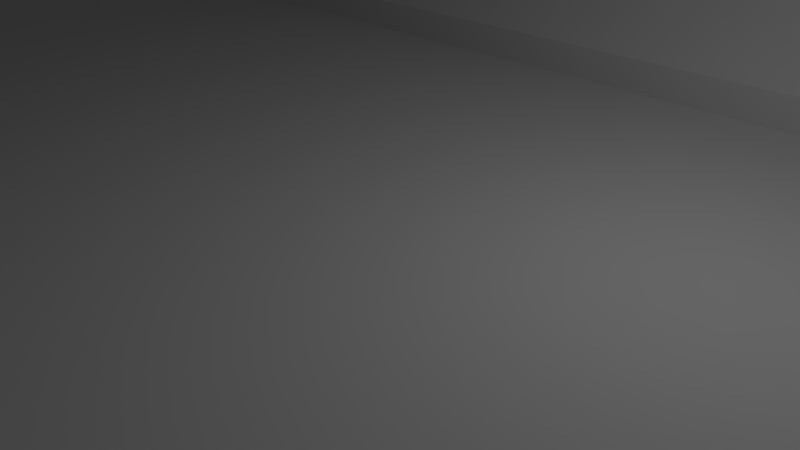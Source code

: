 # Source: T-k_yt_v_.blend  (saved by Blender 2.78.0; exported with 4.5.12 LTS)
import bpy
from mathutils import Matrix  # noqa: F401  (used for matrix-valued properties, if any)

bpy.ops.wm.read_factory_settings(use_empty=True)
scene = bpy.context.scene
scene.name = 'Scene'

# ---- collections
col_collection_1 = bpy.data.collections.new('Collection 1'); scene.collection.children.link(col_collection_1)

# ---- materials (node trees are filled in below, after node groups)
mat_material = bpy.data.materials.new('Material')
mat_material.alpha_threshold = 0.0
mat_material.roughness = 0.5
mat_material.line_color = (0.0, 0.0, 0.0, 1.0)

# ---- material node trees

# ---- world
world_world = bpy.data.worlds.new('World'); scene.world = world_world
world_world.color = (0.05088, 0.05088, 0.05088)
world_world.use_sun_shadow = False
world_world.sun_shadow_jitter_overblur = 0.0
world_world.cycles.sampling_method = 'MANUAL'

# ---- cameras
cam_camera = bpy.data.cameras.new('Camera')
cam_camera.clip_end = 100.0
cam_camera.lens = 35.0
cam_camera.sensor_width = 32.0
cam_camera.sensor_height = 18.0
cam_camera.ortho_scale = 7.314
cam_camera.dof.focus_distance = 0.0

# ---- lights
light_lamp = bpy.data.lights.new('Lamp', 'POINT')
light_lamp.transmission_factor = 0.0
light_lamp.cutoff_distance = 30.0
light_lamp.energy = 100.0
light_lamp.shadow_buffer_clip_start = 1.001
light_lamp.shadow_soft_size = 0.1
light_lamp.shadow_maximum_resolution = 0.006
light_lamp.use_absolute_resolution = True

# ---- meshes
me_cube = bpy.data.meshes.new('Cube')
me_cube.from_pydata([(1.0, -1.0, 1.0), (-1.0, -1.0, 1.0), (-1.0, 1.0, 1.0), (1.0, -0.6901, 1.0), (-0.8615, 1.0, 1.0), (-0.8615, -1.0, 1.0), (-0.8615, -0.6622, 1.0), (-0.8615, 0.663, 1.0), (0.8493, -0.6622, 1.0), (0.8493, 1.0, 1.0), (0.8493, -1.0, 1.0), (0.8752, -0.9971, 43.05), (-1.0, 1.0, 8.596), (-1.0, -1.0, 8.596), (0.8493, -0.6622, 8.596), (0.8493, 0.663, 8.596), (-0.8615, -0.6622, 8.596), (-0.8615, 0.663, 8.596), (-0.8615, 1.0, 8.596), (-0.8615, -1.0, 8.596), (0.8493, 1.0, 8.596), (0.8493, -1.0, 8.596), (0.8752, -0.6622, 112.0), (1.0, -1.0, 112.0), (-1.0, 1.0, 112.0), (-1.0, -1.0, 112.0), (1.0, 1.0, 112.0), (0.8752, -0.6909, 8.596), (-0.8615, -0.6622, 112.0), (-0.8615, 0.663, 112.0), (-0.8615, 1.0, 112.0), (-0.8615, -1.0, 112.0), (0.8493, 1.0, 112.0), (0.8493, -1.0, 112.0), (0.8493, -0.9971, 43.05), (0.8493, -0.9971, 77.51), (0.8752, 0.663, 112.0), (1.0, -1.506, 77.51), (0.8493, -1.506, 77.51), (0.8493, -1.506, 43.05), (0.8493, 0.998, 43.05), (1.0, 1.505, 77.51), (0.8752, 0.663, 1.0), (0.8752, -0.6901, 1.0), (0.8493, 1.505, 43.05), (0.8493, 1.505, 77.51), (-0.8615, -1.506, 77.51), (-0.8615, -1.506, 43.05), (-0.8615, -0.9971, 77.51), (-0.8615, -0.9971, 43.05), (-1.0, -1.506, 77.51), (-1.0, -1.506, 43.05), (-0.8615, 0.998, 77.51), (-0.8615, 0.998, 43.05), (-0.8615, 1.505, 43.05), (-0.8615, 1.505, 77.51), (-1.0, 1.505, 43.05), (-1.0, 1.505, 77.51), (1.0, -0.6702, 122.9), (-1.0, 1.0, 122.9), (-1.0, -1.0, 122.9), (-1.0, -0.6622, 122.9), (0.8493, -0.6622, 122.9), (-1.0, 0.663, 122.9), (1.0, 1.0, 122.9), (0.8493, 0.663, 122.9), (-0.8615, -0.6622, 122.9), (-0.8615, 0.663, 122.9), (-0.8615, 1.0, 122.9), (-0.8615, -1.0, 122.9), (0.8493, 1.0, 122.9), (0.8493, -1.0, 122.9), (0.8769, 1.0, 1.0), (0.8755, -1.0, 1.0), (1.0, 1.0, 1.0), (1.0, 1.0, 8.596), (1.0, -1.0, 8.596), (1.0, -1.506, 43.05), (1.0, 1.505, 43.05), (1.0, -1.0, 122.9), (1.0, -0.6622, 122.9), (1.0, 0.6714, 122.9), (1.0, 0.663, 122.9), (0.8752, -0.9971, 77.51), (0.8752, 0.998, 77.51), (0.8752, -0.6622, 8.596), (0.8752, 0.663, 8.596), (0.8752, 0.998, 43.05), (0.8493, 0.663, 1.0), (0.8493, 0.663, 112.0), (0.8493, -0.6622, 112.0), (0.8493, 0.998, 77.51), (0.8752, -0.6622, 1.0), (-0.8925, -0.6622, 1.0), (-0.8925, -0.6622, 112.0), (-0.8925, -0.9971, 77.51), (-0.8925, 0.998, 43.05), (-0.8925, 0.998, 77.51), (-0.8925, -0.6622, 8.596), (1.0, 0.6624, 0.979), (-0.8925, 0.663, 112.0), (-0.8925, -0.9971, 43.05), (1.0, -0.6613, 0.9996), (0.8752, 1.041, 77.51), (0.8752, 0.6918, 113.5), (0.8752, -1.04, 43.05), (1.0, -0.6909, 8.596), (0.8752, 0.6918, 8.596), (1.0, 0.6918, 8.596), (0.8752, 1.041, 43.05), (0.8752, -1.04, 77.51), (0.8752, -0.6909, 113.5), (1.0, -0.6909, 113.5), (1.0, 0.6918, 113.5), (1.0, 1.041, 43.05), (1.0, -1.04, 43.05), (1.0, -1.04, 77.51), (1.0, 1.041, 77.51), (-1.0, 1.041, 77.51), (-1.0, 0.6918, 113.5), (-1.0, -1.04, 77.51), (-1.0, -0.6909, 113.5), (-1.0, -0.6909, 8.596), (-1.0, -1.04, 43.05), (-1.0, 0.6918, 8.596), (-1.0, 1.041, 43.05), (-0.8925, 1.041, 43.05), (-0.8925, 1.041, 77.51), (-0.8925, -0.6909, 8.596), (-0.8925, 0.6918, 8.596), (-0.8925, -0.6909, 113.5), (-0.8925, 0.6918, 113.5), (-0.8925, -1.04, 43.05), (-0.8925, -1.04, 77.51), (-1.0, -0.6854, 1.0), (-0.8925, -0.6854, 1.0), (-0.8925, 0.663, 1.0), (-0.8925, 0.663, 8.596), (-1.0, 0.6629, 0.9997), (-1.0, 0.6918, 0.9995), (-0.8921, 0.6918, 0.9996), (-1.0, -0.6613, 1.0), (1.0, 0.6918, 0.9786), (0.8755, 0.6905, 0.9893), (-0.8919, -1.0, 1.0), (-0.894, 1.0, 1.0), (0.3461, -2.532, 1.0), (0.36, -2.622, 77.51), (0.36, -2.622, 43.05), (-0.2358, -2.622, 113.5), (0.2398, -2.622, 113.5), (-0.2358, -2.622, 8.596), (0.2398, -2.622, 8.596), (-0.356, -2.622, 77.51), (-0.356, -2.622, 43.05), (-0.356, -2.935, 43.05), (-0.2358, -2.935, 8.596), (0.3461, -2.532, 112.0), (-0.3418, -2.532, 112.0), (0.36, -2.935, 43.05), (0.2398, -2.935, 8.596), (0.2398, -2.935, 113.5), (0.36, -2.935, 77.51), (-0.2358, -2.935, 113.5), (-0.356, -2.935, 77.51), (0.5201, -2.532, 77.51), (0.3451, -2.622, 43.05), (-0.2259, -2.622, 112.0), (0.2299, -2.622, 8.596), (-0.5157, -2.532, 77.51), (-0.3412, -2.622, 77.51), (-0.3412, -2.622, 43.05), (0.3451, -2.622, 77.51), (0.2299, -2.622, 112.0), (0.2299, -2.622, 1.0), (0.3461, -2.532, 122.9), (-0.3418, -2.532, 122.9), (-0.2258, 1.0, 8.596), (-0.2259, -2.532, 122.9), (0.2299, -2.532, 122.9), (-0.2259, -2.935, 122.9), (0.2299, -2.935, 122.9), (-0.3418, -2.532, 1.0), (-0.3418, -2.532, 8.596), (0.3461, -2.532, 8.596), (0.5201, -2.532, 43.05), (-0.5157, -2.532, 43.05), (-0.2258, 1.505, 43.05), (0.3461, -2.935, 122.9), (-0.3418, -2.935, 122.9), (-0.5157, -2.935, 77.51), (-0.5157, -2.935, 43.05), (-0.2258, 1.0, 122.9), (-0.2258, -1.0, 122.9), (-0.3412, -2.532, 43.05), (-0.3412, -2.532, 77.51), (0.5201, -2.935, 43.05), (0.5201, -2.935, 77.51), (0.3451, -2.532, 43.05), (0.3451, -2.532, 77.51), (-0.2258, -0.6622, 122.9), (-0.2258, 0.663, 122.9), (-0.2258, 1.505, 77.51), (-0.2258, 1.0, 112.0), (-0.2259, -2.532, 112.0), (0.2299, -2.532, 112.0), (0.3461, -2.935, 112.0), (-0.3418, -2.935, 112.0), (-0.2258, -1.0, 1.0), (-0.2258, 0.663, 1.0), (-0.2259, -2.532, 8.596), (0.2299, -2.532, 8.596), (0.3461, -2.935, 8.596), (-0.3418, -2.935, 8.596), (-0.2259, -2.532, 1.0), (0.2299, -2.532, 1.0), (-0.2258, 1.0, 1.0), (-0.2258, -0.6622, 1.0), (-0.3418, -2.935, 1.0), (0.3461, -2.935, 1.0), (0.519, 1.0, 1.0), (0.519, -1.0, 1.0), (0.519, -0.6622, 1.0), (0.519, 0.663, 1.0), (0.519, -1.0, 8.596), (0.519, -1.506, 43.05), (0.519, -1.506, 77.51), (0.519, -1.0, 112.0), (0.519, -1.0, 122.9), (0.519, -0.6622, 122.9), (0.519, 0.663, 122.9), (0.519, 1.0, 122.9), (0.519, 1.0, 112.0), (0.519, 1.505, 77.51), (0.519, 1.505, 43.05), (0.519, 1.0, 8.596), (-0.5139, 1.0, 1.0), (-0.5139, -1.0, 1.0), (-0.5139, -1.506, 43.05), (-0.5139, -1.506, 77.51), (-0.5139, -0.6622, 122.9), (-0.5139, 0.663, 122.9), (-0.5139, 1.505, 77.51), (-0.5139, 1.505, 43.05), (-0.5139, -0.6622, 1.0), (-0.5139, 0.663, 1.0), (-0.5139, -1.0, 8.596), (-0.5139, -1.0, 112.0), (-0.5139, -1.0, 122.9), (-0.5139, 1.0, 122.9), (-0.5139, 1.0, 112.0), (-0.5139, 1.0, 8.596), (-0.3434, -0.6622, 1.0), (-0.3434, 0.663, 1.0), (-0.3434, -1.0, 8.596), (-0.3434, -1.0, 112.0), (-0.3434, -1.0, 122.9), (-0.3434, 1.0, 122.9), (-0.3434, 1.0, 112.0), (-0.3434, 1.0, 8.596), (-0.3434, 1.0, 1.0), (-0.3434, -1.0, 1.0), (-0.2259, -2.622, 8.596), (-0.2259, -2.622, 1.0), (-0.3434, -0.6622, 122.9), (-0.3434, 0.663, 122.9), (-0.3434, 1.505, 77.51), (-0.3434, 1.505, 43.05), (0.343, -0.6622, 1.0), (0.343, 0.663, 1.0), (0.343, -1.0, 8.596), (0.343, -1.0, 112.0), (0.343, -1.0, 122.9), (0.343, 1.0, 122.9), (0.343, 1.0, 112.0), (0.343, 1.0, 8.596), (0.343, 1.0, 1.0), (0.343, -1.0, 1.0), (0.2379, -2.622, 1.0), (0.2379, -2.935, 1.0), (0.343, -0.6622, 122.9), (0.343, 0.663, 122.9), (0.343, 1.505, 77.51), (0.343, 1.505, 43.05), (-0.2259, -2.935, 0.9997), (-0.2358, -2.935, 0.9995), (-0.2358, -2.621, 0.9996), (0.2296, -2.935, 1.0), (0.3461, -2.621, 1.0), (-0.3418, -2.627, 1.0), (0.2223, 1.505, 77.51), (0.2223, 0.663, 122.9), (0.2223, -0.6622, 122.9), (0.2223, -1.0, 1.0), (0.2223, 1.0, 1.0), (0.2223, -0.6622, 1.0), (0.2223, 0.663, 1.0), (0.2223, -1.0, 122.9), (0.2223, 1.0, 122.9), (0.2223, 1.0, 112.0), (0.2223, 1.0, 8.596), (0.2223, 1.505, 43.05)], [], [(13, 19, 47, 51), (11, 105, 27, 85), (32, 89, 65, 70), (5, 6, 16, 19), (8, 10, 21, 14), (7, 4, 18, 17), (7, 136, 93, 6), (9, 88, 15, 20), (45, 91, 89, 32), (43, 92, 8), (44, 40, 91, 45), (38, 33, 90, 35), (136, 7, 17, 137), (82, 81, 64, 70, 65), (6, 135, 144, 5), (86, 42, 143, 107), (29, 30, 68, 67), (48, 28, 31, 46), (7, 140, 136), (14, 21, 39, 34), (51, 47, 46, 50), (73, 0, 76, 21), (97, 52, 29, 100), (34, 39, 38, 35), (19, 16, 49, 47), (55, 30, 29, 52), (17, 18, 54, 53), (94, 95, 133, 130), (39, 77, 37, 38), (75, 20, 44, 78), (22, 36, 104, 111), (47, 49, 48, 46), (33, 71, 62, 90), (50, 46, 31, 25), (25, 31, 69, 60), (137, 17, 53, 96), (96, 53, 52, 97), (53, 54, 55, 52), (20, 15, 40, 44), (80, 82, 65, 62), (28, 66, 69, 31), (24, 59, 68, 30), (141, 93, 136, 138), (78, 44, 45, 41), (29, 67, 66, 28), (66, 67, 63, 61), (62, 65, 89, 90), (26, 32, 70, 64), (21, 76, 77, 39), (38, 37, 23, 33), (32, 26, 41, 45), (20, 75, 74, 72), (71, 79, 58, 80, 62), (33, 23, 79, 71), (83, 35, 90, 22), (88, 42, 86, 15), (92, 8, 14, 85), (15, 86, 87, 40), (91, 84, 36, 89), (85, 14, 34, 11), (11, 34, 35, 83), (40, 87, 84, 91), (22, 90, 89, 36), (27, 43, 92, 85), (27, 106, 3, 43), (28, 94, 100, 29), (49, 101, 95, 48), (16, 98, 101, 49), (48, 95, 94, 28), (6, 93, 98, 16), (97, 100, 131, 127), (84, 87, 109, 103), (101, 98, 128, 132), (95, 101, 132, 133), (42, 99, 142, 143), (92, 102, 99, 42), (116, 110, 111, 112), (103, 117, 113, 104), (115, 105, 110, 116), (106, 27, 105, 115), (107, 108, 114, 109), (109, 114, 117, 103), (112, 111, 104, 113), (133, 120, 121, 130), (128, 122, 123, 132), (132, 123, 120, 133), (130, 121, 119, 131), (125, 126, 127, 118), (124, 129, 126, 125), (118, 127, 131, 119), (3, 102, 92, 43), (87, 86, 107, 109), (36, 84, 103, 104), (83, 22, 111, 110), (100, 94, 130, 131), (11, 83, 110, 105), (96, 97, 127, 126), (137, 96, 126, 129), (140, 129, 124, 139), (244, 6, 5, 237), (98, 93, 135, 128), (54, 56, 57, 55), (12, 56, 54, 18), (57, 24, 30, 55), (145, 18, 4), (67, 68, 59, 63), (138, 136, 140, 139), (137, 129, 140, 136), (245, 236, 4, 7), (42, 88, 8, 92), (143, 142, 108, 107), (135, 93, 141, 134), (134, 122, 128, 135), (144, 5, 19), (93, 135, 6), (135, 134, 1, 144), (1, 144, 19, 13), (4, 145, 140, 7), (2, 12, 18, 145), (140, 145, 2, 139), (222, 8, 88, 223), (66, 61, 60, 69), (143, 72, 9, 88), (74, 72, 143, 142), (42, 143, 88), (9, 20, 72), (73, 43, 8, 10), (43, 73, 0, 3), (10, 73, 21), (240, 241, 67, 66), (249, 68, 67, 241), (250, 30, 68, 249), (240, 66, 69, 248), (248, 69, 31, 247), (247, 31, 46, 239), (239, 46, 47, 238), (238, 47, 19, 246), (237, 246, 19, 5), (242, 55, 30, 250), (243, 54, 55, 242), (251, 18, 54, 243), (251, 236, 4, 18), (179, 181, 188, 175), (286, 289, 218, 285), (218, 213, 183, 289), (182, 289, 286, 214), (219, 288, 184, 212), (278, 279, 219, 288), (174, 278, 215), (288, 146, 184), (279, 160, 152, 278), (278, 174, 287, 279), (262, 151, 286, 263), (284, 263, 286, 285), (178, 176, 189, 180), (289, 183, 182), (190, 207, 158, 169), (213, 191, 186, 183), (186, 191, 190, 169), (168, 174, 278, 152), (286, 151, 156, 285), (262, 171, 154, 151), (171, 170, 153, 154), (167, 173, 150, 149), (164, 153, 149, 163), (156, 151, 154, 155), (155, 154, 153, 164), (150, 161, 163, 149), (148, 159, 162, 147), (152, 160, 159, 148), (147, 162, 161, 150), (172, 166, 148, 147), (166, 168, 152, 148), (170, 167, 149, 153), (215, 174, 168, 211), (199, 172, 173, 205), (211, 168, 166, 198), (198, 166, 172, 199), (205, 173, 167, 204), (179, 178, 180, 181), (204, 178, 179, 205), (287, 174, 263, 284), (207, 189, 176, 158), (205, 179, 175, 157), (194, 186, 169, 195), (171, 194, 195, 170), (262, 210, 194, 171), (206, 157, 175, 188), (197, 165, 157, 206), (185, 198, 199, 165), (173, 172, 147, 150), (210, 183, 186, 194), (169, 158, 204, 195), (184, 211, 198, 185), (170, 195, 204, 167), (196, 185, 165, 197), (214, 286, 263), (199, 205, 157, 165), (204, 158, 176, 178), (215, 278, 288, 146), (263, 214, 210, 262), (214, 263, 174, 215), (214, 182, 183, 210), (146, 215, 211, 184), (212, 184, 185, 196), (20, 9, 220, 235), (20, 235, 234, 44), (44, 234, 233, 45), (45, 233, 232, 32), (10, 21, 224, 221), (39, 225, 224, 21), (38, 226, 225, 39), (33, 227, 226, 38), (71, 228, 227, 33), (62, 229, 228, 71), (32, 232, 231, 70), (70, 231, 230, 65), (62, 65, 230, 229), (268, 222, 223, 269), (88, 9, 220, 223), (8, 222, 221, 10), (6, 244, 245, 7), (259, 260, 236, 251), (259, 251, 243, 267), (267, 243, 242, 266), (266, 242, 250, 258), (261, 254, 246, 237), (238, 246, 254), (179, 175, 272, 297), (255, 247, 239), (256, 248, 247, 255), (264, 240, 248, 256), (258, 250, 249, 257), (257, 249, 241, 265), (264, 265, 241, 240), (253, 260, 236, 245), (252, 244, 237, 261), (217, 252, 261, 208), (209, 216, 260, 253), (200, 201, 265, 264), (192, 257, 265, 201), (203, 258, 257, 192), (200, 264, 256, 193), (158, 176, 256, 255), (224, 225, 270), (227, 271, 226), (175, 157, 271, 272), (157, 165, 226, 271), (202, 266, 258, 203), (187, 267, 266, 202), (177, 259, 267, 187), (177, 216, 260, 259), (244, 252, 253, 245), (235, 220, 276, 275), (235, 275, 283, 234), (234, 283, 282, 233), (233, 282, 274, 232), (221, 224, 270, 277), (165, 185, 225, 226), (185, 184, 270, 225), (184, 146, 277, 270), (228, 272, 271, 227), (229, 280, 272, 228), (232, 274, 273, 231), (231, 273, 281, 230), (229, 230, 281, 280), (223, 220, 276, 269), (222, 268, 277, 221), (295, 268, 269, 296), (169, 158, 255, 239), (186, 169, 239, 238), (183, 186, 238, 254), (182, 183, 254, 261), (252, 217, 209, 253), (300, 294, 216, 177), (300, 177, 187, 301), (301, 187, 202, 290), (290, 202, 203, 299), (292, 200, 193, 297), (299, 203, 192, 298), (298, 192, 201, 291), (292, 291, 201, 200), (296, 294, 216, 209), (295, 217, 208, 293), (176, 178, 193, 256), (268, 295, 293, 277), (269, 276, 294, 296), (280, 281, 291, 292), (273, 298, 291, 281), (274, 299, 298, 273), (280, 292, 297, 272), (282, 290, 299, 274), (283, 301, 290, 282), (275, 300, 301, 283), (275, 276, 294, 300), (217, 295, 296, 209), (178, 179, 297, 193), (261, 182, 214, 208), (293, 215, 146, 277), (208, 214, 215, 293)])
me_cube.materials.append(mat_material)
me_cube.use_remesh_preserve_volume = False
me_cube.use_remesh_preserve_attributes = False
me_cube.use_mirror_vertex_groups = False
me_cube.update()

# ---- objects
ob_cube = bpy.data.objects.new('Cube', me_cube)
ob_lamp = bpy.data.objects.new('Lamp', light_lamp)
ob_camera = bpy.data.objects.new('Camera', cam_camera)

# ---- transforms, parenting, visibility, modifiers, constraints
ob_cube.location = (0.0, 0.0, 0.7265)
ob_cube.scale = (17.5, 6.021, 0.07402)
ob_cube.lock_rotations_4d = False
ob_cube.empty_display_type = 'ARROWS'
ob_cube.lineart.crease_threshold = 0.0
ob_lamp.location = (4.076, 1.005, 5.904)
ob_lamp.rotation_euler = (0.6503, 0.05522, 1.866)
ob_lamp.lock_rotations_4d = False
ob_lamp.empty_display_type = 'ARROWS'
ob_lamp.color = (0.0, 0.0, 0.0, 0.0)
ob_lamp.lineart.crease_threshold = 0.0
ob_camera.location = (7.481, -6.508, 5.344)
ob_camera.rotation_euler = (1.109, 0.0, 0.8149)
ob_camera.lock_rotations_4d = False
ob_camera.empty_display_type = 'ARROWS'
ob_camera.color = (0.0, 0.0, 0.0, 0.0)
ob_camera.display_type = 'WIRE'
ob_camera.lineart.crease_threshold = 0.0

# ---- collection membership
col_collection_1.objects.link(ob_cube)
col_collection_1.objects.link(ob_lamp)
col_collection_1.objects.link(ob_camera)

# ---- scene / render settings (as saved in the file)
scene.camera = ob_camera
scene.frame_start = 1; scene.frame_end = 250; scene.frame_set(1)
scene.render.engine = 'CYCLES'
scene.render.resolution_percentage = 50
scene.render.dither_intensity = 0.0
scene.cycles.use_denoising = False
scene.cycles.samples = 128
scene.cycles.sampling_pattern = 'TABULATED_SOBOL'
scene.cycles.light_sampling_threshold = 0.0
scene.cycles.use_adaptive_sampling = False
scene.cycles.use_light_tree = False
scene.cycles.blur_glossy = 0.0
scene.cycles.sample_clamp_indirect = 0.0
scene.view_settings.view_transform = 'Standard'
bpy.context.view_layer.update()
